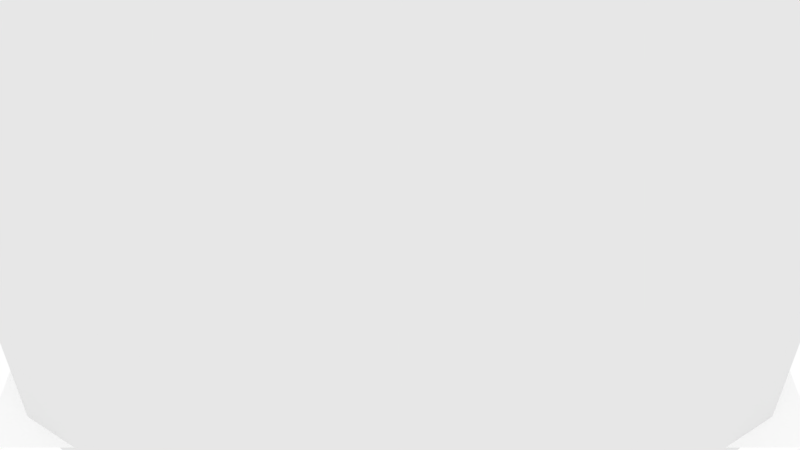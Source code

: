 # Source: env.blend  (saved by Blender 2.79.0; exported with 4.5.12 LTS)
import bpy
from mathutils import Matrix  # noqa: F401  (used for matrix-valued properties, if any)

bpy.ops.wm.read_factory_settings(use_empty=True)
scene = bpy.context.scene
scene.name = 'Scene'

# ---- collections
col_collection_1 = bpy.data.collections.new('Collection 1'); scene.collection.children.link(col_collection_1)

# ---- materials (node trees are filled in below, after node groups)
mat_skybox = bpy.data.materials.new('Skybox')
mat_skybox.alpha_threshold = 0.0
mat_skybox.roughness = 0.5
mat_material = bpy.data.materials.new('Material')
mat_material.alpha_threshold = 0.0
mat_material.diffuse_color = (1.0, 1.0, 1.0, 1.0)
mat_material.roughness = 0.5

# ---- material node trees

# ---- world
world_world = bpy.data.worlds.new('World'); scene.world = world_world
world_world.color = (1.0, 1.0, 1.0)
world_world.use_sun_shadow = False
world_world.sun_shadow_jitter_overblur = 0.0
world_world.cycles.sampling_method = 'MANUAL'

# ---- cameras
cam_camera = bpy.data.cameras.new('Camera')
cam_camera.clip_end = 100.0
cam_camera.lens = 35.0
cam_camera.sensor_width = 32.0
cam_camera.sensor_height = 18.0
cam_camera.ortho_scale = 7.314
cam_camera.dof.focus_distance = 0.0
cam_camera.dof.aperture_fstop = 128.0

# ---- meshes
me_cube = bpy.data.meshes.new('Cube')
me_cube.from_pydata([(-1.0, -1.0, -1.0), (-1.0, -1.0, 1.0), (-1.0, 1.0, -1.0), (-1.0, 1.0, 1.0), (1.0, -1.0, -1.0), (1.0, -1.0, 1.0), (1.0, 1.0, -1.0), (1.0, 1.0, 1.0)], [], [(0, 2, 3, 1), (2, 6, 7, 3), (6, 4, 5, 7), (4, 0, 1, 5), (2, 0, 4, 6), (7, 5, 1, 3)])
_uv = me_cube.uv_layers.new(name='UVMap')
_uv.uv.foreach_set('vector', [0.4282, -0.001819, 0.4282, 0.2481, 0.2876, 0.2481, 0.2876, -0.001819, 0.4282, 0.2481, 0.5688, 0.2481, 0.5688, 0.4981, 0.4282, 0.4981, 0.5688, 0.2481, 0.5688, -0.001819, 0.7094, -0.001819, 0.7094, 0.2481, 0.5688, -0.001819, 0.4282, -0.001819, 0.4282, -0.2518, 0.5688, -0.2518, 0.4282, 0.2481, 0.4282, -0.001819, 0.5688, -0.001819, 0.5688, 0.2481, 0.5688, 0.4981, 0.5688, 0.7481, 0.4282, 0.7481, 0.4282, 0.4981])
me_cube.materials.append(mat_skybox)
me_cube.use_remesh_preserve_volume = False
me_cube.use_remesh_preserve_attributes = False
me_cube.use_mirror_vertex_groups = False
me_cube.update()
me_plane = bpy.data.meshes.new('Plane')
me_plane.from_pydata([(-1.0, -1.0, 0.0), (1.0, -1.0, 0.0), (-1.0, 1.0, 0.0), (1.0, 1.0, 0.0)], [], [(0, 1, 3, 2)])
_uv = me_plane.uv_layers.new(name='UVMap')
_uv.uv.foreach_set('vector', [0.0, 0.0, 1.0, 0.0, 1.0, 1.0, 0.0, 1.0])
me_plane.materials.append(mat_material)
me_plane.use_remesh_preserve_volume = False
me_plane.use_remesh_preserve_attributes = False
me_plane.use_mirror_vertex_groups = False
me_plane.update()

# ---- objects
ob_skybox = bpy.data.objects.new('Skybox', me_cube)
ob_plane = bpy.data.objects.new('Plane', me_plane)
ob_camera = bpy.data.objects.new('Camera', cam_camera)

# ---- transforms, parenting, visibility, modifiers, constraints
ob_skybox.location = (0.0, 0.0, 0.0)
ob_skybox.scale = (15.0, 15.0, 15.0)
ob_skybox.lineart.crease_threshold = 0.0
_m = ob_skybox.modifiers.new('Subsurf', 'SUBSURF')
_m.uv_smooth = 'PRESERVE_CORNERS'
_m.quality = 2
_m.levels = 0
_m.show_only_control_edges = False
ob_plane.location = (0.0, 0.0, 0.0)
ob_plane.scale = (10.0, 10.0, 1.0)
ob_plane.lineart.crease_threshold = 0.0
ob_camera.location = (0.0, -21.01, 18.52)
ob_camera.rotation_euler = (0.7854, 0.0, 0.0)
ob_camera.lock_rotations_4d = False
ob_camera.empty_display_type = 'ARROWS'
ob_camera.color = (0.0, 0.0, 0.0, 0.0)
ob_camera.display_type = 'WIRE'
ob_camera.lineart.crease_threshold = 0.0

# ---- collection membership
col_collection_1.objects.link(ob_skybox)
col_collection_1.objects.link(ob_plane)
col_collection_1.objects.link(ob_camera)

# ---- scene / render settings (as saved in the file)
scene.camera = ob_camera
scene.frame_start = 1; scene.frame_end = 250; scene.frame_set(1)
scene.render.engine = 'BLENDER_EEVEE_NEXT'
scene.render.resolution_percentage = 50
scene.render.dither_intensity = 0.0
scene.cycles.use_denoising = False
scene.cycles.samples = 128
scene.cycles.sampling_pattern = 'TABULATED_SOBOL'
scene.cycles.use_adaptive_sampling = False
scene.cycles.use_light_tree = False
scene.cycles.blur_glossy = 0.0
scene.cycles.sample_clamp_indirect = 0.0
scene.view_settings.view_transform = 'Standard'
bpy.context.view_layer.update()

